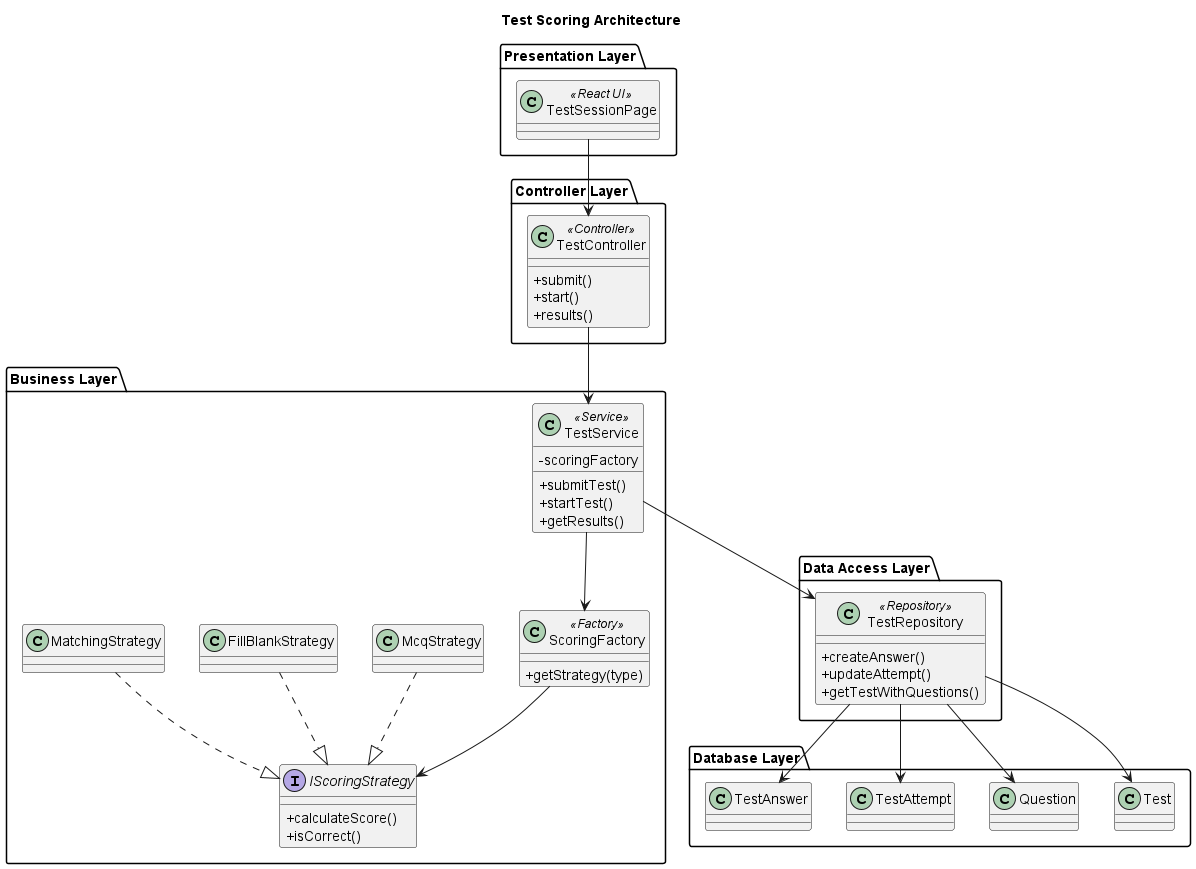

The diagram above was rendered by PlantUML. Its source (embedded in the PNG):
@startuml scoring strategy
skinparam classAttributeIconSize 0

title Test Scoring Architecture

package "Presentation Layer" {

    class TestSessionPage <<React UI>>
}

package "Controller Layer" {

    class TestController <<Controller>> {
        +submit()
        +start()
        +results()
    }
}

package "Business Layer" {

    class TestService <<Service>> {
        -scoringFactory
        +submitTest()
        +startTest()
        +getResults()
    }

    class ScoringFactory <<Factory>> {
        +getStrategy(type)
    }

    interface IScoringStrategy {
        +calculateScore()
        +isCorrect()
    }

    class McqStrategy
    class FillBlankStrategy
    class MatchingStrategy
}

package "Data Access Layer" {

    class TestRepository <<Repository>> {
        +createAnswer()
        +updateAttempt()
        +getTestWithQuestions()
    }
}

package "Database Layer" {

    class Test
    class Question
    class TestAttempt
    class TestAnswer
}

TestSessionPage --> TestController

TestController --> TestService

TestService --> TestRepository

TestService --> ScoringFactory

ScoringFactory --> IScoringStrategy

McqStrategy ..|> IScoringStrategy
FillBlankStrategy ..|> IScoringStrategy
MatchingStrategy ..|> IScoringStrategy

TestRepository --> Test
TestRepository --> Question
TestRepository --> TestAttempt
TestRepository --> TestAnswer

@enduml